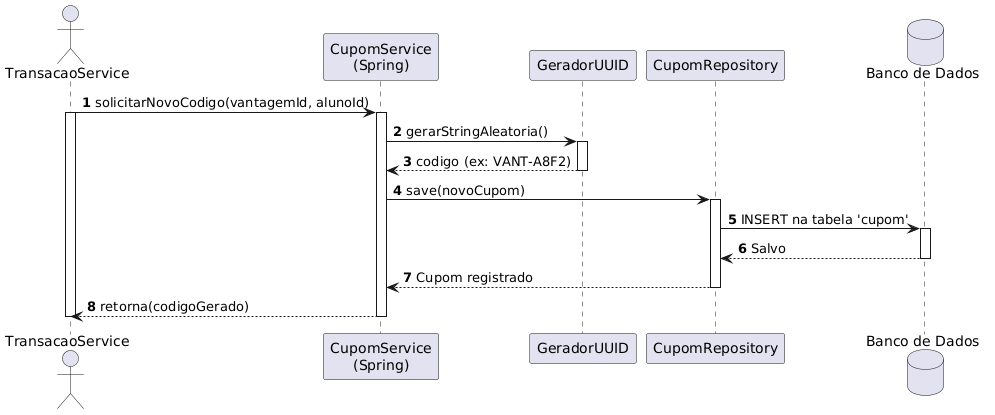

The diagram above was rendered by PlantUML. Its source (embedded in the PNG):
@startuml
autonumber
actor "TransacaoService" as Transacao
participant "CupomService\n(Spring)" as Cupom
participant "GeradorUUID" as Utils
participant "CupomRepository" as Repository
database "Banco de Dados" as DB

Transacao -> Cupom : solicitarNovoCodigo(vantagemId, alunoId)
activate Transacao
activate Cupom
Cupom -> Utils : gerarStringAleatoria()
activate Utils
Utils --> Cupom : codigo (ex: VANT-A8F2)
deactivate Utils
Cupom -> Repository : save(novoCupom)
activate Repository
Repository -> DB : INSERT na tabela 'cupom'
activate DB
DB --> Repository : Salvo
deactivate DB
Repository --> Cupom : Cupom registrado
deactivate Repository
Cupom --> Transacao : retorna(codigoGerado)
deactivate Cupom
deactivate Transacao
@enduml